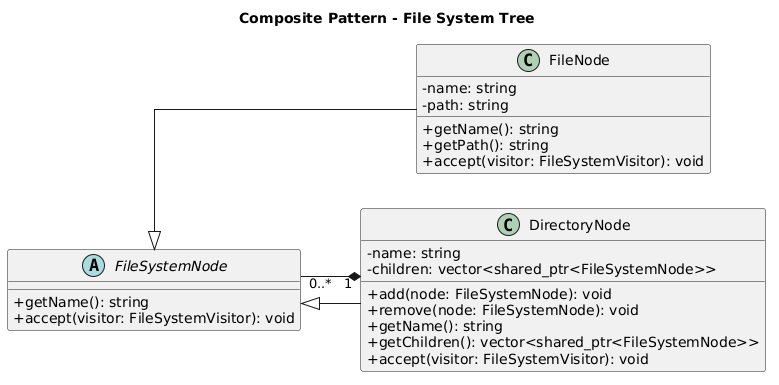

The diagram above was rendered by PlantUML. Its source (embedded in the PNG):
@startuml
title Composite Pattern - File System Tree

skinparam classAttributeIconSize 0
skinparam linetype ortho
skinparam shadowing false

left to right direction

abstract class FileSystemNode {
    +getName(): string
    +accept(visitor: FileSystemVisitor): void
}

class FileNode {
    -name: string
    -path: string
    +getName(): string
    +getPath(): string
    +accept(visitor: FileSystemVisitor): void
}

class DirectoryNode {
    -name: string
    -children: vector<shared_ptr<FileSystemNode>>
    +add(node: FileSystemNode): void
    +remove(node: FileSystemNode): void
    +getName(): string
    +getChildren(): vector<shared_ptr<FileSystemNode>>
    +accept(visitor: FileSystemVisitor): void
}

FileSystemNode <|-- FileNode
FileSystemNode <|-- DirectoryNode

DirectoryNode "1" *-- "0..*" FileSystemNode
@enduml